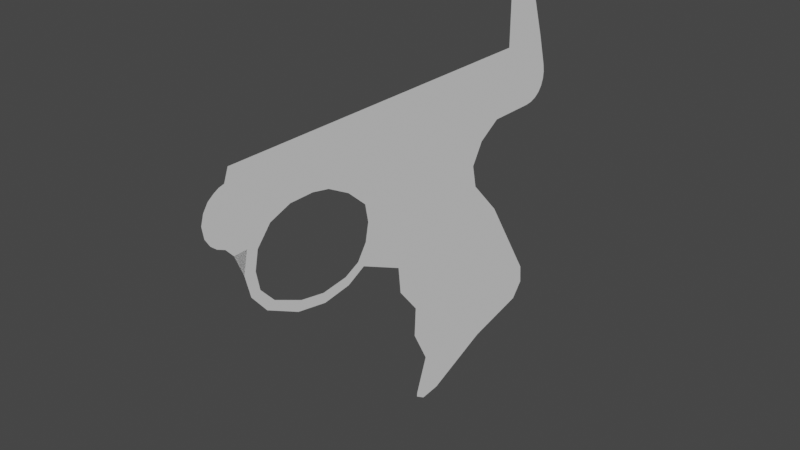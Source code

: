 # Source: slingshotv3.blend  (saved by Blender 3.6.13; exported with 4.5.12 LTS)
import bpy
from mathutils import Matrix  # noqa: F401  (used for matrix-valued properties, if any)

bpy.ops.wm.read_factory_settings(use_empty=True)
scene = bpy.context.scene
scene.name = 'Scene'

# ---- collections
col_collection = bpy.data.collections.new('Collection'); scene.collection.children.link(col_collection)

# ---- world
world_world = bpy.data.worlds.new('World'); scene.world = world_world
world_world.use_nodes = True; world_world.node_tree.nodes.clear()
_N = world_world.node_tree.nodes; _L = world_world.node_tree.links
n0 = _N.new('ShaderNodeOutputWorld'); n0.name = 'World Output'; n0.location = (300, 300)
n1 = _N.new('ShaderNodeBackground'); n1.name = 'Background'; n1.location = (10, 300)
n1.inputs[0].default_value = (0.05088, 0.05088, 0.05088, 1.0)
_L.new(n1.outputs[0], n0.inputs[0])
n0.is_active_output = True
world_world.color = (0.05088, 0.05088, 0.05088)
world_world.use_sun_shadow = False
world_world.sun_shadow_jitter_overblur = 0.0

# ---- meshes
me_circle = bpy.data.meshes.new('Circle')
me_circle.from_pydata([(0.0, 1.0, 0.0), (-0.5355, 0.9966, -9.86e-09), (-1.005, 0.8272, -1.829e-08), (-1.313, 0.4627, -2.051e-08), (-1.389, 0.08004, -2.051e-08), (-1.313, -0.3026, -2.051e-08), (-1.009, -0.6343, -1.638e-08), (-0.3827, -0.9239, 0.0), (0.1696, -1.031, 8.754e-09), (0.7523, -0.9691, 1.814e-08), (1.092, -0.8052, 2.11e-08), (1.309, -0.4808, 2.11e-08), (1.385, -0.09807, 2.11e-08), (1.309, 0.2846, 2.11e-08), (0.8772, 0.6636, 9.337e-09), (0.3827, 0.9239, 0.0), (-0.01166, 1.196, 2.821e-10), (-0.6472, 1.174, -1.026e-08), (-1.17, 0.957, -1.794e-08), (-1.54, 0.5546, -2.224e-08), (-1.636, 0.1045, -2.303e-08), (-1.519, -0.3528, -2.224e-08), (-1.189, -0.7518, -1.913e-08), (-0.469, -1.122, -1.95e-10), (0.2015, -1.251, 1.043e-08), (0.8289, -1.169, 1.801e-08), (1.245, -0.9544, 2.108e-08), (1.49, -0.569, 2.066e-08), (1.582, -0.1044, 2.066e-08), (1.49, 0.3602, 2.066e-08), (1.061, 0.8057, 1.114e-08), (0.4457, 1.096, 2.821e-10), (-1.54, 0.5546, -2.224e-08), (-1.636, 0.1045, -2.303e-08), (-0.02213, 2.097, -3.955e-08), (-0.6577, 2.097, -5.106e-08), (-1.181, 2.097, -6.822e-08), (-1.551, 2.097, -9.01e-08), (1.479, 2.097, -5.571e-08), (1.05, 2.097, -4.575e-08), (0.4352, 2.097, -4.391e-08), (-1.82, 0.544, -3.399e-08), (-1.809, 2.097, -1.014e-07), (-1.54, 0.5546, -2.224e-08), (-1.82, 0.544, -3.399e-08), (-1.54, 0.5546, -2.224e-08), (-1.636, 0.1045, -2.303e-08), (-1.82, 0.544, -3.399e-08), (-1.809, 2.097, -1.014e-07), (-1.82, 0.544, -3.399e-08), (-1.809, 2.097, -1.014e-07), (-2.42, 1.305, -9.348e-08), (-2.362, 1.504, -9.965e-08), (-2.381, 1.069, -8.147e-08), (-2.279, 0.9062, -6.991e-08), (-2.154, 0.8026, -5.988e-08), (-1.985, 0.7255, -4.913e-08), (-1.905, 1.839, -9.433e-08), (-2.019, 1.812, -9.812e-08), (-2.131, 1.752, -1.004e-07), (-2.255, 1.661, -1.018e-07), (4.832, 0.3638, 1.666e-07), (4.806, 2.097, 8.971e-08), (5.33, 0.6797, 1.745e-07), (5.325, 2.097, 1.124e-07), (6.765, 2.097, 1.753e-07), (6.386, 0.6797, 2.207e-07), (6.952, 1.426, 2.128e-07), (6.553, 0.6985, 2.272e-07), (6.702, 0.7537, 2.313e-07), (6.824, 0.8427, 2.327e-07), (6.913, 0.9609, 2.315e-07), (6.966, 1.102, 2.276e-07), (6.979, 1.26, 2.213e-07), (5.659, 2.097, 1.27e-07), (5.659, 3.865, 4.969e-08), (6.29, 3.591, 8.926e-08), (5.915, 3.865, 6.086e-08), (6.235, 3.696, 8.225e-08), (6.144, 3.785, 7.439e-08), (6.031, 3.844, 6.688e-08), (4.667, -0.5763, 1.598e-07), (5.375, -1.348, 2.188e-07), (4.566, -0.09352, 1.506e-07), (5.375, -1.348, 2.188e-07), (6.507, -3.227, 3.504e-07), (6.507, -3.227, 3.504e-07), (6.537, -3.619, 3.689e-07), (6.537, -3.619, 3.689e-07), (6.281, -3.943, 3.719e-07), (6.281, -3.943, 3.719e-07), (4.927, -4.249, 3.261e-07), (4.927, -4.249, 3.261e-07), (3.491, -4.851, 2.896e-07), (3.491, -4.851, 2.896e-07), (3.05, -4.891, 2.72e-07), (3.05, -4.891, 2.72e-07), (2.832, -4.747, 2.562e-07), (2.832, -4.747, 2.562e-07), (2.845, -4.651, 2.526e-07), (2.845, -4.651, 2.526e-07), (3.111, -3.913, 2.32e-07), (3.111, -3.913, 2.32e-07), (2.744, -3.205, 1.85e-07), (2.744, -3.205, 1.85e-07), (2.771, -2.572, 1.585e-07), (2.771, -2.572, 1.585e-07), (2.299, -1.996, 1.127e-07), (2.299, -1.996, 1.127e-07), (2.238, -1.42, 8.484e-08), (2.238, -1.42, 8.484e-08)], [], [(10, 9, 25, 26), (3, 2, 18, 19), (11, 10, 26, 27), (4, 3, 19, 20), (12, 11, 27, 28), (5, 4, 20, 21), (13, 12, 28, 29), (6, 5, 21, 22), (14, 13, 29, 30), (7, 6, 22, 23), (15, 14, 30, 31), (8, 7, 23, 24), (1, 0, 16, 17), (0, 15, 31, 16), (9, 8, 24, 25), (2, 1, 17, 18), (20, 19, 32, 33), (18, 17, 35, 36), (16, 31, 40, 34), (19, 18, 36, 37), (30, 29, 38, 39), (17, 16, 34, 35), (31, 30, 39, 40), (19, 37, 42, 41), (19, 41, 44, 43), (19, 20, 46, 45), (33, 41, 44, 46, 20), (41, 42, 48, 47), (47, 48, 50, 49), (49, 50, 57, 56), (62, 61, 63, 64), (38, 29, 61, 62), (42, 57, 50, 48), (64, 63, 66, 68, 69, 70, 71, 72, 73, 67, 65, 74), (29, 28, 83, 61), (74, 65, 76, 78, 79, 80, 77, 75), (27, 26, 82, 81), (28, 27, 81, 83), (52, 51, 53, 54, 55, 56, 57, 58, 59, 60), (43, 44, 46, 45, 41, 33), (82, 84, 86, 85), (91, 92, 94, 93), (89, 90, 92, 91), (93, 94, 96, 95), (95, 96, 98, 97), (97, 98, 100, 99), (99, 100, 102, 101), (101, 102, 104, 103), (103, 104, 106, 105), (105, 106, 108, 107), (107, 108, 110, 109), (109, 110, 26), (87, 85, 86, 88, 90, 89), (87, 89, 91, 93, 95, 97, 99, 101, 103, 105, 107, 109, 26, 82, 85), (45, 46, 49)])
_uv = me_circle.uv_layers.new(name='UVMap')
_uv.uv.foreach_set('vector', [0.0, 0.0, 0.0, 0.0, 0.0, 0.0, 0.0, 0.0, 0.0, 0.0, 0.0, 0.0, 0.0, 0.0, 0.0, 0.0, 0.0, 0.0, 0.0, 0.0, 0.0, 0.0, 0.0, 0.0, 0.0, 0.0, 0.0, 0.0, 0.0, 0.0, 0.0, 0.0, 0.0, 0.0, 0.0, 0.0, 0.0, 0.0, 0.0, 0.0, 0.0, 0.0, 0.0, 0.0, 0.0, 0.0, 0.0, 0.0, 0.0, 0.0, 0.0, 0.0, 0.0, 0.0, 0.0, 0.0, 0.0, 0.0, 0.0, 0.0, 0.0, 0.0, 0.0, 0.0, 0.0, 0.0, 0.0, 0.0, 0.0, 0.0, 0.0, 0.0, 0.0, 0.0, 0.0, 0.0, 0.0, 0.0, 0.0, 0.0, 0.0, 0.0, 0.0, 0.0, 0.0, 0.0, 0.0, 0.0, 0.0, 0.0, 0.0, 0.0, 0.0, 0.0, 0.0, 0.0, 0.0, 0.0, 0.0, 0.0, 0.0, 0.0, 0.0, 0.0, 0.0, 0.0, 0.0, 0.0, 0.0, 0.0, 0.0, 0.0, 0.0, 0.0, 0.0, 0.0, 0.0, 0.0, 0.0, 0.0, 0.0, 0.0, 0.0, 0.0, 0.0, 0.0, 0.0, 0.0, 0.0, 0.0, 0.0, 0.0, 0.0, 0.0, 0.0, 0.0, 0.0, 0.0, 0.0, 0.0, 0.0, 0.0, 0.0, 0.0, 0.0, 0.0, 0.0, 0.0, 0.0, 0.0, 0.0, 0.0, 0.0, 0.0, 0.0, 0.0, 0.0, 0.0, 0.0, 0.0, 0.0, 0.0, 0.0, 0.0, 0.0, 0.0, 0.0, 0.0, 0.0, 0.0, 0.0, 0.0, 0.0, 0.0, 0.0, 0.0, 0.0, 0.0, 0.0, 0.0, 0.0, 0.0, 0.0, 0.0, 0.0, 0.0, 0.0, 0.0, 0.0, 0.0, 0.0, 0.0, 0.0, 0.0, 0.0, 0.0, 0.0, 0.0, 0.0, 0.0, 0.0, 0.0, 0.0, 0.0, 0.0, 0.0, 0.0, 0.0, 0.0, 0.0, 0.0, 0.0, 0.0, 0.0, 0.0, 0.0, 0.0, 0.0, 0.0, 0.0, 0.0, 0.0, 0.0, 0.0, 0.0, 0.0, 0.0, 0.0, 0.0, 0.0, 0.0, 0.0, 0.0, 0.0, 0.0, 0.0, 0.0, 0.0, 0.0, 0.0, 0.0, 0.0, 0.0, 0.0, 0.0, 0.0, 0.0, 0.0, 0.0, 0.0, 0.0, 0.0, 0.0, 0.0, 0.0, 0.0, 0.0, 0.0, 0.0, 0.0, 0.0, 0.0, 0.0, 0.0, 0.0, 0.0, 0.0, 0.0, 0.0, 0.0, 0.0, 0.0, 0.0, 0.0, 0.0, 0.0, 0.0, 0.0, 0.0, 0.0, 0.0, 0.0, 0.0, 0.0, 0.0, 0.0, 0.0, 0.0, 0.0, 0.0, 0.0, 0.0, 0.0, 0.0, 0.0, 0.0, 0.0, 0.0, 0.0, 0.0, 0.0, 0.0, 0.0, 0.0, 0.0, 0.0, 0.0, 0.0, 0.0, 0.0, 0.0, 0.0, 0.0, 0.0, 0.0, 0.0, 0.0, 0.0, 0.0, 0.0, 0.0, 0.0, 0.0, 0.0, 0.0, 0.0, 0.0, 0.0, 0.0, 0.0, 0.0, 0.0, 0.0, 0.0, 0.0, 0.0, 0.0, 0.0, 0.0, 0.0, 0.0, 0.0, 0.0, 0.0, 0.0, 0.0, 0.0, 0.0, 0.0, 0.0, 0.0, 0.0, 0.0, 0.0, 0.0, 0.0, 0.0, 0.0, 0.0, 0.0, 0.0, 0.0, 0.0, 0.0, 0.0, 0.0, 0.0, 0.0, 0.0, 0.0, 0.0, 0.0, 0.0, 0.0, 0.0, 0.0, 0.0, 0.0, 0.0, 0.0, 0.0, 0.0, 0.0, 0.0, 0.0, 0.0, 0.0, 0.0, 0.0, 0.0, 0.0, 0.0, 0.0, 0.0, 0.0, 0.0, 0.0, 0.0, 0.0, 0.0, 0.0, 0.0, 0.0, 0.0, 0.0, 0.0, 0.0, 0.0, 0.0, 0.0, 0.0, 0.0, 0.0, 0.0, 0.0, 0.0, 0.0, 0.0, 0.0, 0.0, 0.0, 0.0, 0.0, 0.0, 0.0, 0.0, 0.0, 0.0, 0.0, 0.0, 0.0, 0.0, 0.0, 0.0, 0.0, 0.0, 0.0, 0.0, 0.0, 0.0, 0.0, 0.0, 0.0, 0.0, 0.0, 0.0, 0.0, 0.0, 0.0, 0.0, 0.0, 0.0, 0.0, 0.0, 0.0, 0.0, 0.0, 0.0, 0.0, 0.0, 0.0, 0.0, 0.0, 0.0, 0.0, 0.0, 0.0, 0.0, 0.0, 0.0, 0.0, 0.0, 0.0, 0.0, 0.0, 0.0, 0.0, 0.0, 0.0, 0.0, 0.0, 0.0, 0.0, 0.0, 0.0, 0.0, 0.0, 0.0, 0.0, 0.0, 0.0, 0.0, 0.0, 0.0, 0.0, 0.0, 0.0, 0.0, 0.0, 0.0, 0.0, 0.0, 0.0, 0.0])
me_circle.update()

# ---- objects
ob_empty = bpy.data.objects.new('Empty', None)
ob_circle = bpy.data.objects.new('Circle', me_circle)

# ---- transforms, parenting, visibility, modifiers, constraints
ob_empty.location = (-5.34, 0.0, 0.0)
ob_empty.rotation_euler = (1.571, -0.0, 1.571)
ob_empty.empty_display_type = 'IMAGE'
ob_empty.empty_display_size = 5.0
ob_empty.use_empty_image_alpha = True
ob_empty.color = (1.0, 1.0, 1.0, 0.28)
ob_circle.location = (5.059e-17, 0.7263, 0.2278)
ob_circle.rotation_euler = (1.571, -0.0, 1.571)
ob_circle.scale = (0.2346, 0.2346, 0.2346)

# ---- collection membership
col_collection.objects.link(ob_empty)
col_collection.objects.link(ob_circle)

# ---- scene / render settings (as saved in the file)
scene.frame_start = 1; scene.frame_end = 250; scene.frame_set(1)
scene.render.engine = 'BLENDER_EEVEE_NEXT'
scene.cycles.sampling_pattern = 'TABULATED_SOBOL'
scene.view_settings.view_transform = 'Filmic'
bpy.context.view_layer.update()

# ---- added for rendering (the .blend has no active camera and no usable light): camera, sun
cam_auto = bpy.data.cameras.new('AutoCamera')
cam_auto.lens = 50.0
cam_auto.sensor_width = 36.0
cam_auto.clip_end = 1000.0
ob_auto_camera = bpy.data.objects.new('AutoCamera', cam_auto)
scene.collection.objects.link(ob_auto_camera)
ob_auto_camera.location = (2.78773, -2.08432, 2.33777)
ob_auto_camera.rotation_euler = (1.09748, -7.21219e-08, 0.694738)
scene.camera = ob_auto_camera
light_auto_sun = bpy.data.lights.new('AutoSun', 'SUN')
light_auto_sun.energy = 3.0
light_auto_sun.angle = 0.0523599
ob_auto_sun = bpy.data.objects.new('AutoSun', light_auto_sun)
scene.collection.objects.link(ob_auto_sun)
ob_auto_sun.rotation_euler = (0.872665, 0.174533, 0.523599)
bpy.context.view_layer.update()
